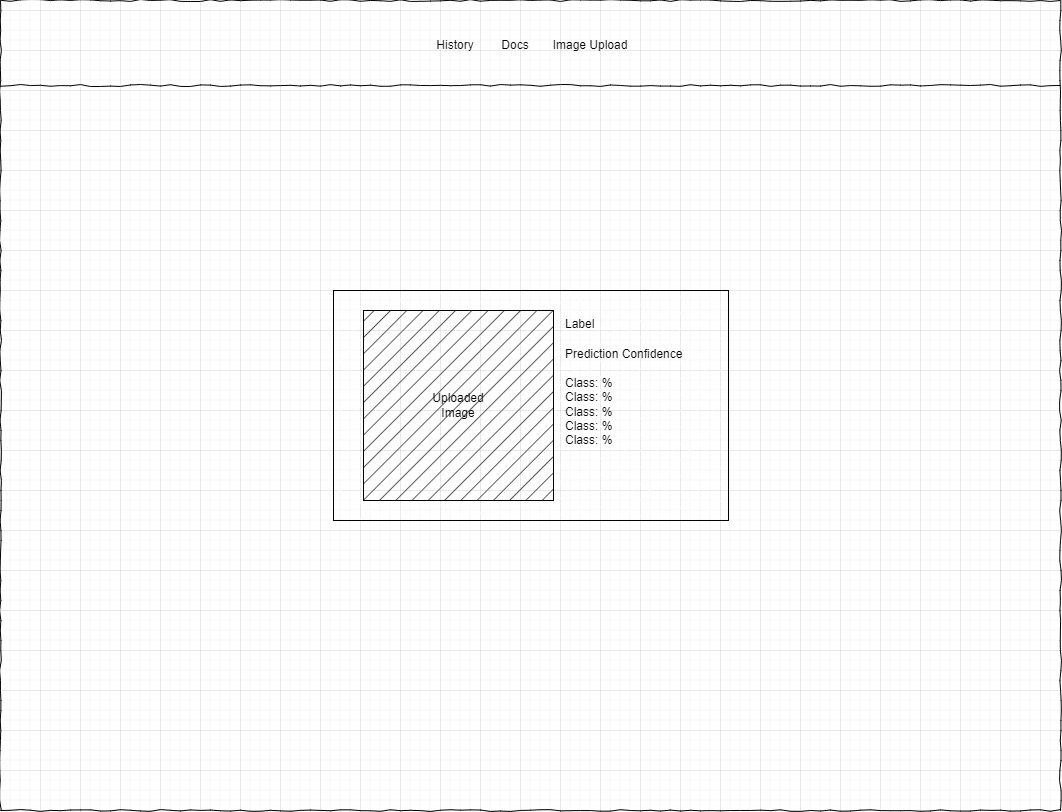

The diagram above was exported from draw.io. Its source (the exported page's mxGraphModel, read from the mxfile embedded in the PNG):
<mxGraphModel dx="5111" dy="1770" grid="1" gridSize="10" guides="1" tooltips="1" connect="1" arrows="1" fold="1" page="1" pageScale="1" pageWidth="1100" pageHeight="850" background="none" math="0" shadow="0">
  <root>
    <mxCell id="0" />
    <mxCell id="1" parent="0" />
    <mxCell id="XIFiytp4miUg_fjSW4SD-40" value="" style="whiteSpace=wrap;html=1;rounded=0;shadow=0;labelBackgroundColor=none;strokeColor=#000000;strokeWidth=1;fillColor=none;fontFamily=Verdana;fontSize=12;fontColor=#000000;align=center;comic=1;" parent="1" vertex="1">
      <mxGeometry x="-1080" y="870" width="1060" height="810" as="geometry" />
    </mxCell>
    <mxCell id="XIFiytp4miUg_fjSW4SD-41" value="" style="line;strokeWidth=1;html=1;rounded=0;shadow=0;labelBackgroundColor=none;fillColor=none;fontFamily=Verdana;fontSize=14;fontColor=#000000;align=center;comic=1;" parent="1" vertex="1">
      <mxGeometry x="-1080" y="950" width="1060" height="10" as="geometry" />
    </mxCell>
    <mxCell id="XIFiytp4miUg_fjSW4SD-42" value="History" style="text;html=1;strokeColor=none;fillColor=none;align=center;verticalAlign=middle;whiteSpace=wrap;rounded=0;" parent="1" vertex="1">
      <mxGeometry x="-655" y="900" width="60" height="30" as="geometry" />
    </mxCell>
    <mxCell id="XIFiytp4miUg_fjSW4SD-43" value="Docs" style="text;html=1;strokeColor=none;fillColor=none;align=center;verticalAlign=middle;whiteSpace=wrap;rounded=0;" parent="1" vertex="1">
      <mxGeometry x="-595" y="900" width="60" height="30" as="geometry" />
    </mxCell>
    <mxCell id="XIFiytp4miUg_fjSW4SD-44" value="Image Upload" style="text;html=1;strokeColor=none;fillColor=none;align=center;verticalAlign=middle;whiteSpace=wrap;rounded=0;" parent="1" vertex="1">
      <mxGeometry x="-535" y="900" width="90" height="30" as="geometry" />
    </mxCell>
    <mxCell id="XIFiytp4miUg_fjSW4SD-45" value="" style="rounded=0;whiteSpace=wrap;html=1;fillStyle=hatch;" parent="1" vertex="1">
      <mxGeometry x="-747" y="1160" width="395" height="230" as="geometry" />
    </mxCell>
    <mxCell id="XIFiytp4miUg_fjSW4SD-58" value="" style="whiteSpace=wrap;html=1;aspect=fixed;fillStyle=hatch;fillColor=#262626;" parent="1" vertex="1">
      <mxGeometry x="-717" y="1180" width="190" height="190" as="geometry" />
    </mxCell>
    <mxCell id="XIFiytp4miUg_fjSW4SD-59" value="Uploaded Image" style="text;html=1;strokeColor=none;fillColor=none;align=center;verticalAlign=middle;whiteSpace=wrap;rounded=0;" parent="1" vertex="1">
      <mxGeometry x="-652" y="1260" width="60" height="30" as="geometry" />
    </mxCell>
    <mxCell id="bSBbgWzgPhtqV1OLEakO-1" value="Label" style="text;html=1;strokeColor=none;fillColor=none;align=left;verticalAlign=top;whiteSpace=wrap;rounded=0;" vertex="1" parent="1">
      <mxGeometry x="-517" y="1180" width="60" height="30" as="geometry" />
    </mxCell>
    <mxCell id="bSBbgWzgPhtqV1OLEakO-2" value="Prediction Confidence&lt;br&gt;&lt;br&gt;Class: %&lt;br&gt;Class: %&lt;br&gt;Class: %&lt;br&gt;Class: %&lt;br&gt;Class: %" style="text;html=1;strokeColor=none;fillColor=none;align=left;verticalAlign=top;whiteSpace=wrap;rounded=0;" vertex="1" parent="1">
      <mxGeometry x="-517" y="1210" width="125" height="70" as="geometry" />
    </mxCell>
  </root>
</mxGraphModel>